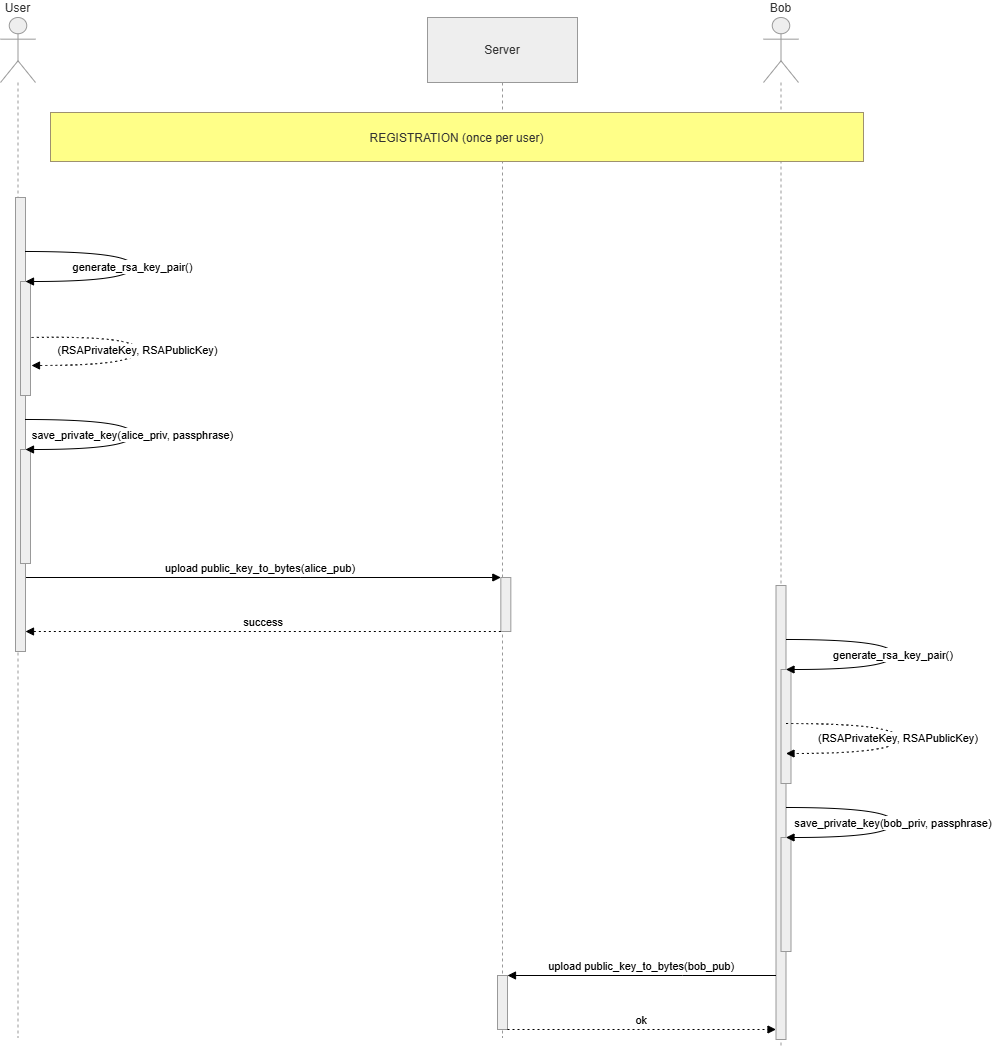

The diagram above was exported from draw.io. Its source (the exported page's mxGraphModel, read from the mxfile embedded in the PNG):
<mxGraphModel dx="1937" dy="1037" grid="1" gridSize="10" guides="1" tooltips="1" connect="1" arrows="1" fold="1" page="1" pageScale="1" pageWidth="850" pageHeight="1100" math="0" shadow="0">
  <root>
    <mxCell id="0" />
    <mxCell id="1" parent="0" />
    <mxCell id="7E6dVSrr-mMgMnKVLjI8-71" parent="1" style="shape=umlLifeline;perimeter=lifelinePerimeter;whiteSpace=wrap;container=1;dropTarget=0;collapsible=0;recursiveResize=0;outlineConnect=0;portConstraint=eastwest;newEdgeStyle={&quot;edgeStyle&quot;:&quot;elbowEdgeStyle&quot;,&quot;elbow&quot;:&quot;vertical&quot;,&quot;curved&quot;:0,&quot;rounded&quot;:0};participant=umlActor;verticalAlign=bottom;labelPosition=center;verticalLabelPosition=top;align=center;size=65;fillColor=light-dark(#eeeeee,#1f2020);strokeColor=light-dark(#999999,#cccccc);fontColor=light-dark(#333333,#cccccc);" value="User" vertex="1">
      <mxGeometry height="1020" width="35" x="195" y="30" as="geometry" />
    </mxCell>
    <mxCell id="7E6dVSrr-mMgMnKVLjI8-72" parent="7E6dVSrr-mMgMnKVLjI8-71" style="points=[];perimeter=orthogonalPerimeter;outlineConnect=0;targetShapes=umlLifeline;portConstraint=eastwest;newEdgeStyle={&quot;edgeStyle&quot;:&quot;elbowEdgeStyle&quot;,&quot;elbow&quot;:&quot;vertical&quot;,&quot;curved&quot;:0,&quot;rounded&quot;:0};fillColor=light-dark(#eeeeee,#1f2020);strokeColor=light-dark(#999999,#cccccc);fontColor=light-dark(#333333,#cccccc);" value="" vertex="1">
      <mxGeometry width="10" x="12.5" as="geometry" />
    </mxCell>
    <mxCell id="7E6dVSrr-mMgMnKVLjI8-79" parent="1" style="shape=umlLifeline;perimeter=lifelinePerimeter;whiteSpace=wrap;container=1;dropTarget=0;collapsible=0;recursiveResize=0;outlineConnect=0;portConstraint=eastwest;newEdgeStyle={&quot;edgeStyle&quot;:&quot;elbowEdgeStyle&quot;,&quot;elbow&quot;:&quot;vertical&quot;,&quot;curved&quot;:0,&quot;rounded&quot;:0};size=65;fillColor=light-dark(#eeeeee,#1f2020);strokeColor=light-dark(#999999,#cccccc);fontColor=light-dark(#333333,#cccccc);" value="Server" vertex="1">
      <mxGeometry height="1020" width="150" x="622" y="30" as="geometry" />
    </mxCell>
    <mxCell id="7E6dVSrr-mMgMnKVLjI8-80" parent="7E6dVSrr-mMgMnKVLjI8-79" style="points=[];perimeter=orthogonalPerimeter;outlineConnect=0;targetShapes=umlLifeline;portConstraint=eastwest;newEdgeStyle={&quot;edgeStyle&quot;:&quot;elbowEdgeStyle&quot;,&quot;elbow&quot;:&quot;vertical&quot;,&quot;curved&quot;:0,&quot;rounded&quot;:0};fillColor=light-dark(#eeeeee,#1f2020);strokeColor=light-dark(#999999,#cccccc);fontColor=light-dark(#333333,#cccccc);" value="" vertex="1">
      <mxGeometry height="54" width="10" x="73.33" y="560" as="geometry" />
    </mxCell>
    <mxCell id="7E6dVSrr-mMgMnKVLjI8-81" parent="7E6dVSrr-mMgMnKVLjI8-79" style="points=[];perimeter=orthogonalPerimeter;outlineConnect=0;targetShapes=umlLifeline;portConstraint=eastwest;newEdgeStyle={&quot;edgeStyle&quot;:&quot;elbowEdgeStyle&quot;,&quot;elbow&quot;:&quot;vertical&quot;,&quot;curved&quot;:0,&quot;rounded&quot;:0};fillColor=light-dark(#eeeeee,#1f2020);strokeColor=light-dark(#999999,#cccccc);fontColor=light-dark(#333333,#cccccc);" value="" vertex="1">
      <mxGeometry height="54" width="10" x="70" y="958" as="geometry" />
    </mxCell>
    <mxCell id="7E6dVSrr-mMgMnKVLjI8-84" parent="1" style="shape=umlLifeline;perimeter=lifelinePerimeter;whiteSpace=wrap;container=1;dropTarget=0;collapsible=0;recursiveResize=0;outlineConnect=0;portConstraint=eastwest;newEdgeStyle={&quot;edgeStyle&quot;:&quot;elbowEdgeStyle&quot;,&quot;elbow&quot;:&quot;vertical&quot;,&quot;curved&quot;:0,&quot;rounded&quot;:0};participant=umlActor;verticalAlign=bottom;labelPosition=center;verticalLabelPosition=top;align=center;size=65;fillColor=light-dark(#eeeeee,#1f2020);strokeColor=light-dark(#999999,#cccccc);fontColor=light-dark(#333333,#cccccc);" value="Bob" vertex="1">
      <mxGeometry height="1030" width="35" x="958" y="30" as="geometry" />
    </mxCell>
    <mxCell id="7E6dVSrr-mMgMnKVLjI8-85" parent="7E6dVSrr-mMgMnKVLjI8-84" style="points=[];perimeter=orthogonalPerimeter;outlineConnect=0;targetShapes=umlLifeline;portConstraint=eastwest;newEdgeStyle={&quot;edgeStyle&quot;:&quot;elbowEdgeStyle&quot;,&quot;elbow&quot;:&quot;vertical&quot;,&quot;curved&quot;:0,&quot;rounded&quot;:0};fillColor=light-dark(#eeeeee,#1f2020);strokeColor=light-dark(#999999,#cccccc);fontColor=light-dark(#333333,#cccccc);" value="" vertex="1">
      <mxGeometry height="454" width="10" x="12.5" y="568" as="geometry" />
    </mxCell>
    <mxCell id="7E6dVSrr-mMgMnKVLjI8-86" parent="7E6dVSrr-mMgMnKVLjI8-84" style="points=[];perimeter=orthogonalPerimeter;outlineConnect=0;targetShapes=umlLifeline;portConstraint=eastwest;newEdgeStyle={&quot;edgeStyle&quot;:&quot;elbowEdgeStyle&quot;,&quot;elbow&quot;:&quot;vertical&quot;,&quot;curved&quot;:0,&quot;rounded&quot;:0};fillColor=light-dark(#eeeeee,#1f2020);strokeColor=light-dark(#999999,#cccccc);fontColor=light-dark(#333333,#cccccc);" value="" vertex="1">
      <mxGeometry height="114" width="10" x="17.5" y="652" as="geometry" />
    </mxCell>
    <mxCell id="7E6dVSrr-mMgMnKVLjI8-87" parent="7E6dVSrr-mMgMnKVLjI8-84" style="points=[];perimeter=orthogonalPerimeter;outlineConnect=0;targetShapes=umlLifeline;portConstraint=eastwest;newEdgeStyle={&quot;edgeStyle&quot;:&quot;elbowEdgeStyle&quot;,&quot;elbow&quot;:&quot;vertical&quot;,&quot;curved&quot;:0,&quot;rounded&quot;:0};fillColor=light-dark(#eeeeee,#1f2020);strokeColor=light-dark(#999999,#cccccc);fontColor=light-dark(#333333,#cccccc);" value="" vertex="1">
      <mxGeometry height="114" width="10" x="17.5" y="820" as="geometry" />
    </mxCell>
    <mxCell id="7E6dVSrr-mMgMnKVLjI8-93" edge="1" parent="1" style="verticalAlign=bottom;edgeStyle=elbowEdgeStyle;elbow=vertical;curved=0;rounded=0;endArrow=block;" target="7E6dVSrr-mMgMnKVLjI8-80" value="upload public_key_to_bytes(alice_pub)">
      <mxGeometry relative="1" as="geometry">
        <Array as="points">
          <mxPoint x="495.3299999999999" y="590" />
        </Array>
        <mxPoint x="214.99666666666656" y="590" as="sourcePoint" />
      </mxGeometry>
    </mxCell>
    <mxCell id="7E6dVSrr-mMgMnKVLjI8-94" edge="1" parent="1" source="7E6dVSrr-mMgMnKVLjI8-85" style="curved=1;endArrow=block;rounded=0;" target="7E6dVSrr-mMgMnKVLjI8-85" value="generate_rsa_key_pair()">
      <mxGeometry relative="1" as="geometry">
        <Array as="points">
          <mxPoint x="1088" y="652" />
          <mxPoint x="1088" y="682" />
        </Array>
      </mxGeometry>
    </mxCell>
    <mxCell id="7E6dVSrr-mMgMnKVLjI8-95" edge="1" parent="1" source="7E6dVSrr-mMgMnKVLjI8-85" style="curved=1;dashed=1;dashPattern=2 3;endArrow=block;rounded=0;" target="7E6dVSrr-mMgMnKVLjI8-85" value="(RSAPrivateKey, RSAPublicKey)">
      <mxGeometry relative="1" as="geometry">
        <Array as="points">
          <mxPoint x="1093" y="736" />
          <mxPoint x="1093" y="766" />
        </Array>
      </mxGeometry>
    </mxCell>
    <mxCell id="7E6dVSrr-mMgMnKVLjI8-96" edge="1" parent="1" source="7E6dVSrr-mMgMnKVLjI8-85" style="curved=1;endArrow=block;rounded=0;" target="7E6dVSrr-mMgMnKVLjI8-85" value="save_private_key(bob_priv, passphrase)">
      <mxGeometry relative="1" as="geometry">
        <Array as="points">
          <mxPoint x="1088" y="820" />
          <mxPoint x="1088" y="850" />
        </Array>
      </mxGeometry>
    </mxCell>
    <mxCell id="7E6dVSrr-mMgMnKVLjI8-97" edge="1" parent="1" source="7E6dVSrr-mMgMnKVLjI8-85" style="verticalAlign=bottom;edgeStyle=elbowEdgeStyle;elbow=vertical;curved=0;rounded=0;endArrow=block;" target="7E6dVSrr-mMgMnKVLjI8-81" value="upload public_key_to_bytes(bob_pub)">
      <mxGeometry relative="1" as="geometry">
        <Array as="points">
          <mxPoint x="877" y="988" />
        </Array>
      </mxGeometry>
    </mxCell>
    <mxCell id="7E6dVSrr-mMgMnKVLjI8-98" edge="1" parent="1" source="7E6dVSrr-mMgMnKVLjI8-81" style="verticalAlign=bottom;edgeStyle=elbowEdgeStyle;elbow=vertical;curved=0;rounded=0;dashed=1;dashPattern=2 3;endArrow=block;" target="7E6dVSrr-mMgMnKVLjI8-85" value="ok">
      <mxGeometry relative="1" as="geometry">
        <Array as="points">
          <mxPoint x="874" y="1042" />
        </Array>
      </mxGeometry>
    </mxCell>
    <mxCell id="7E6dVSrr-mMgMnKVLjI8-116" parent="1" style="fillColor=#ffff88;strokeColor=#9E916F;fontColor=light-dark(#333333,#cccccc);" value="REGISTRATION (once per user)" vertex="1">
      <mxGeometry height="49" width="813" x="245" y="125" as="geometry" />
    </mxCell>
    <mxCell id="7E6dVSrr-mMgMnKVLjI8-121" parent="1" style="points=[];perimeter=orthogonalPerimeter;outlineConnect=0;targetShapes=umlLifeline;portConstraint=eastwest;newEdgeStyle={&quot;edgeStyle&quot;:&quot;elbowEdgeStyle&quot;,&quot;elbow&quot;:&quot;vertical&quot;,&quot;curved&quot;:0,&quot;rounded&quot;:0};fillColor=light-dark(#eeeeee,#1f2020);strokeColor=light-dark(#999999,#cccccc);fontColor=light-dark(#333333,#cccccc);" value="" vertex="1">
      <mxGeometry height="454" width="10" x="210" y="210" as="geometry" />
    </mxCell>
    <mxCell id="7E6dVSrr-mMgMnKVLjI8-122" parent="1" style="points=[];perimeter=orthogonalPerimeter;outlineConnect=0;targetShapes=umlLifeline;portConstraint=eastwest;newEdgeStyle={&quot;edgeStyle&quot;:&quot;elbowEdgeStyle&quot;,&quot;elbow&quot;:&quot;vertical&quot;,&quot;curved&quot;:0,&quot;rounded&quot;:0};fillColor=light-dark(#eeeeee,#1f2020);strokeColor=light-dark(#999999,#cccccc);fontColor=light-dark(#333333,#cccccc);" value="" vertex="1">
      <mxGeometry height="114" width="10" x="215" y="294" as="geometry" />
    </mxCell>
    <mxCell id="7E6dVSrr-mMgMnKVLjI8-123" parent="1" style="points=[];perimeter=orthogonalPerimeter;outlineConnect=0;targetShapes=umlLifeline;portConstraint=eastwest;newEdgeStyle={&quot;edgeStyle&quot;:&quot;elbowEdgeStyle&quot;,&quot;elbow&quot;:&quot;vertical&quot;,&quot;curved&quot;:0,&quot;rounded&quot;:0};fillColor=light-dark(#eeeeee,#1f2020);strokeColor=light-dark(#999999,#cccccc);fontColor=light-dark(#333333,#cccccc);" value="" vertex="1">
      <mxGeometry height="114" width="10" x="215" y="462" as="geometry" />
    </mxCell>
    <mxCell id="7E6dVSrr-mMgMnKVLjI8-124" edge="1" parent="1" source="7E6dVSrr-mMgMnKVLjI8-121" style="curved=1;endArrow=block;rounded=0;" target="7E6dVSrr-mMgMnKVLjI8-121" value="generate_rsa_key_pair()">
      <mxGeometry relative="1" as="geometry">
        <Array as="points">
          <mxPoint x="327.5" y="264" />
          <mxPoint x="327.5" y="294" />
        </Array>
      </mxGeometry>
    </mxCell>
    <mxCell id="7E6dVSrr-mMgMnKVLjI8-125" edge="1" parent="1" style="curved=1;dashed=1;dashPattern=2 3;endArrow=block;rounded=0;" value="(RSAPrivateKey, RSAPublicKey)">
      <mxGeometry relative="1" as="geometry">
        <Array as="points">
          <mxPoint x="332.5" y="348" />
          <mxPoint x="332.5" y="378" />
        </Array>
        <mxPoint x="226" y="350" as="sourcePoint" />
        <mxPoint x="226" y="378" as="targetPoint" />
      </mxGeometry>
    </mxCell>
    <mxCell id="7E6dVSrr-mMgMnKVLjI8-126" edge="1" parent="1" source="7E6dVSrr-mMgMnKVLjI8-121" style="curved=1;endArrow=block;rounded=0;" target="7E6dVSrr-mMgMnKVLjI8-121" value="save_private_key(alice_priv, passphrase)">
      <mxGeometry relative="1" as="geometry">
        <Array as="points">
          <mxPoint x="327.5" y="432" />
          <mxPoint x="327.5" y="462" />
        </Array>
      </mxGeometry>
    </mxCell>
    <mxCell id="7E6dVSrr-mMgMnKVLjI8-127" edge="1" parent="1" source="7E6dVSrr-mMgMnKVLjI8-80" style="verticalAlign=bottom;edgeStyle=elbowEdgeStyle;elbow=vertical;curved=0;rounded=0;dashed=1;dashPattern=2 3;endArrow=block;" target="7E6dVSrr-mMgMnKVLjI8-121" value="success">
      <mxGeometry relative="1" as="geometry">
        <Array as="points">
          <mxPoint x="498.3299999999999" y="644" />
        </Array>
        <mxPoint x="214.99666666666656" y="644" as="targetPoint" />
      </mxGeometry>
    </mxCell>
  </root>
</mxGraphModel>